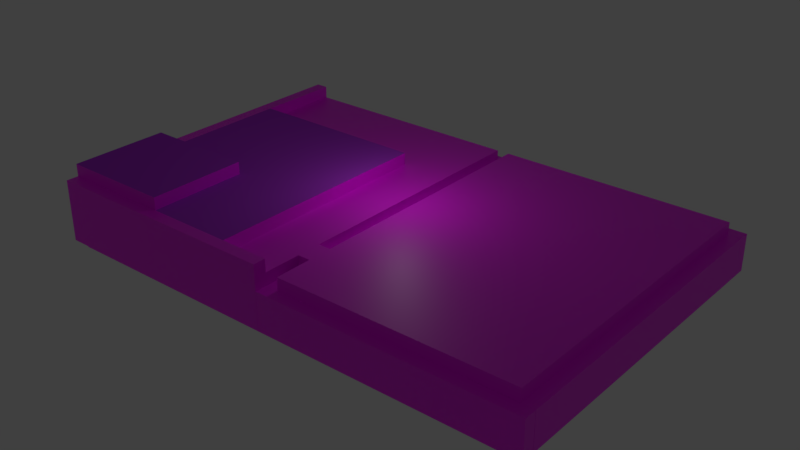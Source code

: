 # Source: room.blend  (saved by Blender 2.83.19; exported with 4.5.12 LTS)
import bpy
from mathutils import Matrix  # noqa: F401  (used for matrix-valued properties, if any)

bpy.ops.wm.read_factory_settings(use_empty=True)
scene = bpy.context.scene
scene.name = 'Scene'

# ---- collections
col_collection_1 = bpy.data.collections.new('Collection 1'); scene.collection.children.link(col_collection_1)

# ---- images (referenced by path relative to the original .blend; pixels are not part of the script)
import os
ASSET_DIR = os.environ.get("B2B_ASSET_DIR", "")  # directory of the original .blend (textures are referenced by path, not embedded)
HERE = os.path.dirname(os.path.abspath(__file__))  # packed textures are extracted next to this script under _unpacked/

def load_image(name, relpath, width, height, colorspace="sRGB"):
    """Load a texture the original file referenced (path relative to the .blend, or extracted next to this script)."""
    p = next((c for c in (os.path.join(HERE, relpath), os.path.join(ASSET_DIR, relpath)) if relpath and os.path.exists(c)), "")
    if p:
        img = bpy.data.images.load(p, check_existing=True)
        img.name = name
    else:  # same state as the original file: an image datablock whose file is absent (Cycles renders it pink)
        img = bpy.data.images.new(name, width, height)
        img.source = "FILE"
        img.filepath = "//" + (relpath or name)
    img.colorspace_settings.name = colorspace
    return img
img_mesh_png = load_image('mesh.png', 'mesh.png', 1024, 1024, 'sRGB')

# ---- materials (node trees are filled in below, after node groups)
mat_nope = bpy.data.materials.new('nope')
mat_nope.alpha_threshold = 0.0
mat_nope.use_transparent_shadow = False
mat_nope.diffuse_color = (0.5048, 0.04846, 0.8, 1.0)
mat_nope.specular_color = (0.893, 0.1004, 1.0)
mat_nope.roughness = 0.5
mat_nope.specular_intensity = 0.0
mat_rock = bpy.data.materials.new('Rock')
mat_rock.alpha_threshold = 0.0
mat_rock.use_transparent_shadow = False
mat_rock.roughness = 0.5
mat_rock.specular_intensity = 0.0

# ---- material node trees
mat_rock.use_nodes = True; mat_rock.node_tree.nodes.clear()
_N = mat_rock.node_tree.nodes; _L = mat_rock.node_tree.links
n0 = _N.new('ShaderNodeBsdfPrincipled'); n0.name = 'Principled BSDF'; n0.location = (10, 300)
n0.distribution = 'GGX'
n0.subsurface_method = 'BURLEY'
n0.inputs[3].default_value = 1.45
n0.inputs[27].default_value = (0.0, 0.0, 0.0, 1.0)
n0.inputs[28].default_value = 1.0
n1 = _N.new('ShaderNodeOutputMaterial'); n1.name = 'Material Output'; n1.location = (300, 300)
n2 = _N.new('ShaderNodeTexImage'); n2.name = 'Image Texture'; n2.location = (-280, 280)
n2.image = img_mesh_png
_L.new(n0.outputs[0], n1.inputs[0])
_L.new(n2.outputs[0], n0.inputs[0])
n1.is_active_output = True

# ---- world
world_world = bpy.data.worlds.new('World'); scene.world = world_world
world_world.color = (0.05088, 0.05088, 0.05088)
world_world.use_sun_shadow = False
world_world.sun_shadow_jitter_overblur = 0.0
world_world.cycles.sampling_method = 'MANUAL'

# ---- lights
light_point_000 = bpy.data.lights.new('Point.000', 'POINT')
light_point_000.transmission_factor = 0.0
light_point_000.energy = 200.0
light_point_000.shadow_buffer_clip_start = 0.5
light_point_000.shadow_soft_size = 0.1
light_point_000.shadow_maximum_resolution = 0.006
light_point_000.use_absolute_resolution = True
light_point_008 = bpy.data.lights.new('Point.008', 'POINT')
light_point_008.color = (0.214, 0.214, 0.214)
light_point_008.transmission_factor = 0.0
light_point_008.energy = 200.0
light_point_008.shadow_buffer_clip_start = 0.5
light_point_008.shadow_soft_size = 0.1
light_point_008.shadow_maximum_resolution = 0.006
light_point_008.use_absolute_resolution = True
light_point_001 = bpy.data.lights.new('Point.001', 'POINT')
light_point_001.color = (40.46, 40.46, 40.46)
light_point_001.transmission_factor = 0.0
light_point_001.shadow_buffer_clip_start = 0.5
light_point_001.shadow_soft_size = 0.1
light_point_001.shadow_maximum_resolution = 0.006
light_point_001.use_absolute_resolution = True

# ---- meshes
me_cube = bpy.data.meshes.new('Cube')
me_cube.from_pydata([(-1.0, -1.0, -1.0), (-1.0, -1.0, 1.0), (-1.0, 1.0, -1.0), (-1.0, 1.0, 1.0), (1.0, -1.0, -1.0), (1.0, -1.0, 1.0), (1.0, 1.0, -1.0), (1.0, 1.0, 1.0)], [], [(0, 1, 3, 2), (2, 3, 7, 6), (6, 7, 5, 4), (4, 5, 1, 0), (2, 6, 4, 0), (7, 3, 1, 5)])
_uv = me_cube.uv_layers.new(name='UVMap')
_uv.uv.foreach_set('vector', [0.375, 0.0, 0.625, 0.0, 0.625, 0.25, 0.375, 0.25, 0.375, 0.25, 0.625, 0.25, 0.625, 0.5, 0.375, 0.5, 0.375, 0.5, 0.625, 0.5, 0.625, 0.75, 0.375, 0.75, 0.375, 0.75, 0.625, 0.75, 0.625, 1.0, 0.375, 1.0, 0.125, 0.5, 0.375, 0.5, 0.375, 0.75, 0.125, 0.75, 0.625, 0.5, 0.875, 0.5, 0.875, 0.75, 0.625, 0.75])
me_cube.materials.append(mat_nope)
me_cube.use_remesh_fix_poles = True
me_cube.use_remesh_preserve_attributes = False
me_cube.use_mirror_vertex_groups = False
me_cube.update()
me_cube_026 = bpy.data.meshes.new('Cube.026')
me_cube_026.from_pydata([(-0.1151, -0.1151, -0.6042), (-0.1151, -0.1151, 0.2014), (-0.1151, 0.1151, -0.6042), (-0.1151, 0.1151, 0.2014), (0.1151, -0.1151, -0.6042), (0.1151, -0.1151, 0.2014), (0.1151, 0.1151, -0.6042), (0.1151, 0.1151, 0.2014)], [], [(0, 1, 3, 2), (2, 3, 7, 6), (6, 7, 5, 4), (4, 5, 1, 0), (2, 6, 4, 0), (7, 3, 1, 5)])
_uv = me_cube_026.uv_layers.new(name='UVMap')
_uv.uv.foreach_set('vector', [9.998e-05, 0.9999, 9.998e-05, 9.998e-05, 0.9999, 9.998e-05, 0.9999, 0.9999, 9.998e-05, 0.9999, 9.998e-05, 9.998e-05, 0.9999, 9.998e-05, 0.9999, 0.9999, 0.9999, 9.998e-05, 0.9999, 0.9999, 9.998e-05, 0.9999, 9.998e-05, 9.998e-05, 0.9999, 9.998e-05, 0.9999, 0.9999, 0.0001, 0.9999, 9.998e-05, 9.998e-05, 0.0001, 0.0001001, 0.9999, 9.998e-05, 0.9999, 0.9999, 9.998e-05, 0.9999, 0.9996, 0.9999, 9.998e-05, 0.9996, 0.000445, 9.998e-05, 0.9999, 0.0004451])
me_cube_026.materials.append(mat_rock)
me_cube_026.use_remesh_preserve_volume = False
me_cube_026.use_remesh_preserve_attributes = False
me_cube_026.use_mirror_vertex_groups = False
me_cube_026.update()
me_cube_025 = bpy.data.meshes.new('Cube.025')
me_cube_025.from_pydata([(-0.1151, -0.1151, -0.6042), (-0.1151, -0.1151, 0.2014), (-0.1151, 0.1151, -0.6042), (-0.1151, 0.1151, 0.2014), (0.1151, -0.1151, -0.6042), (0.1151, -0.1151, 0.2014), (0.1151, 0.1151, -0.6042), (0.1151, 0.1151, 0.2014)], [], [(0, 1, 3, 2), (2, 3, 7, 6), (6, 7, 5, 4), (4, 5, 1, 0), (2, 6, 4, 0), (7, 3, 1, 5)])
_uv = me_cube_025.uv_layers.new(name='UVMap')
_uv.uv.foreach_set('vector', [9.998e-05, 0.9999, 9.998e-05, 9.998e-05, 0.9999, 9.998e-05, 0.9999, 0.9999, 9.998e-05, 0.9999, 9.998e-05, 9.998e-05, 0.9999, 9.998e-05, 0.9999, 0.9999, 0.9999, 9.998e-05, 0.9999, 0.9999, 9.998e-05, 0.9999, 9.998e-05, 9.998e-05, 0.9999, 9.998e-05, 0.9999, 0.9999, 0.0001, 0.9999, 9.998e-05, 9.998e-05, 0.0001, 0.0001001, 0.9999, 9.998e-05, 0.9999, 0.9999, 9.998e-05, 0.9999, 0.9996, 0.9999, 9.998e-05, 0.9996, 0.000445, 9.998e-05, 0.9999, 0.0004451])
me_cube_025.materials.append(mat_rock)
me_cube_025.use_remesh_preserve_volume = False
me_cube_025.use_remesh_preserve_attributes = False
me_cube_025.use_mirror_vertex_groups = False
me_cube_025.update()
me_cube_024 = bpy.data.meshes.new('Cube.024')
me_cube_024.from_pydata([(-0.1151, -0.1151, -0.6042), (-0.1151, -0.1151, -0.2014), (-0.1151, 0.1151, -0.6042), (-0.1151, 0.1151, -0.2014), (9.686e-08, -0.1151, -0.6042), (9.686e-08, -0.1151, -0.2014), (9.686e-08, 0.1151, -0.6042), (9.686e-08, 0.1151, -0.2014)], [], [(0, 1, 3, 2), (2, 3, 7, 6), (6, 7, 5, 4), (4, 5, 1, 0), (2, 6, 4, 0), (7, 3, 1, 5)])
_uv = me_cube_024.uv_layers.new(name='UVMap')
_uv.uv.foreach_set('vector', [9.998e-05, 0.9999, 9.998e-05, 9.998e-05, 0.9999, 9.998e-05, 0.9999, 0.9999, 9.998e-05, 0.9999, 9.998e-05, 9.998e-05, 0.9999, 9.998e-05, 0.9999, 0.9999, 0.9999, 9.998e-05, 0.9999, 0.9999, 9.998e-05, 0.9999, 9.998e-05, 9.998e-05, 0.9999, 9.998e-05, 0.9999, 0.9999, 0.0001, 0.9999, 9.998e-05, 9.998e-05, 0.0001, 0.0001001, 0.9999, 9.998e-05, 0.9999, 0.9999, 9.998e-05, 0.9999, 0.9996, 0.9999, 9.998e-05, 0.9996, 0.000445, 9.998e-05, 0.9999, 0.0004451])
me_cube_024.materials.append(mat_rock)
me_cube_024.use_remesh_preserve_volume = False
me_cube_024.use_remesh_preserve_attributes = False
me_cube_024.use_mirror_vertex_groups = False
me_cube_024.update()
me_cube_023 = bpy.data.meshes.new('Cube.023')
me_cube_023.from_pydata([(-0.1151, -0.1151, -0.6042), (-0.1151, -0.1151, -0.2014), (-0.1151, 0.1151, -0.6042), (-0.1151, 0.1151, -0.2014), (9.686e-08, -0.1151, -0.6042), (9.686e-08, -0.1151, -0.2014), (9.686e-08, 0.1151, -0.6042), (9.686e-08, 0.1151, -0.2014)], [], [(0, 1, 3, 2), (2, 3, 7, 6), (6, 7, 5, 4), (4, 5, 1, 0), (2, 6, 4, 0), (7, 3, 1, 5)])
_uv = me_cube_023.uv_layers.new(name='UVMap')
_uv.uv.foreach_set('vector', [9.998e-05, 0.9999, 9.998e-05, 9.998e-05, 0.9999, 9.998e-05, 0.9999, 0.9999, 9.998e-05, 0.9999, 9.998e-05, 9.998e-05, 0.9999, 9.998e-05, 0.9999, 0.9999, 0.9999, 9.998e-05, 0.9999, 0.9999, 9.998e-05, 0.9999, 9.998e-05, 9.998e-05, 0.9999, 9.998e-05, 0.9999, 0.9999, 0.0001, 0.9999, 9.998e-05, 9.998e-05, 0.0001, 0.0001001, 0.9999, 9.998e-05, 0.9999, 0.9999, 9.998e-05, 0.9999, 0.9996, 0.9999, 9.998e-05, 0.9996, 0.000445, 9.998e-05, 0.9999, 0.0004451])
me_cube_023.materials.append(mat_rock)
me_cube_023.use_remesh_preserve_volume = False
me_cube_023.use_remesh_preserve_attributes = False
me_cube_023.use_mirror_vertex_groups = False
me_cube_023.update()
me_cube_022 = bpy.data.meshes.new('Cube.022')
me_cube_022.from_pydata([(0.0001836, 1.381, 0.8056), (0.0001837, 1.381, 4.431), (0.0001836, 2.301, 0.8056), (0.0001837, 2.301, 4.431), (0.1153, 1.381, 0.8056), (0.1153, 1.381, 4.431), (0.1153, 2.301, 0.8056), (0.1153, 2.301, 4.431)], [], [(0, 1, 3, 2), (2, 3, 7, 6), (6, 7, 5, 4), (4, 5, 1, 0), (2, 6, 4, 0), (7, 3, 1, 5)])
me_cube_022.polygons.foreach_set('material_index', [1, 0, 0, 0, 0, 0])
_uv = me_cube_022.uv_layers.new(name='UVMap')
_uv.uv.foreach_set('vector', [9.998e-05, 0.9999, 9.998e-05, 9.998e-05, 0.9999, 9.998e-05, 0.9999, 0.9999, 9.998e-05, 0.9999, 9.998e-05, 9.998e-05, 0.9999, 9.998e-05, 0.9999, 0.9999, 0.9999, 9.998e-05, 0.9999, 0.9999, 9.998e-05, 0.9999, 9.998e-05, 9.998e-05, 0.9999, 9.998e-05, 0.9999, 0.9999, 0.0001, 0.9999, 9.998e-05, 9.998e-05, 0.0001, 0.0001001, 0.9999, 9.998e-05, 0.9999, 0.9999, 9.998e-05, 0.9999, 0.9996, 0.9999, 9.998e-05, 0.9996, 0.000445, 9.998e-05, 0.9999, 0.0004451])
me_cube_022.materials.append(mat_rock)
me_cube_022.materials.append(mat_nope)
me_cube_022.use_remesh_preserve_volume = False
me_cube_022.use_remesh_preserve_attributes = False
me_cube_022.use_mirror_vertex_groups = False
me_cube_022.update()
me_cube_021 = bpy.data.meshes.new('Cube.021')
me_cube_021.from_pydata([(0.0001836, 1.381, 0.8056), (0.0001837, 1.381, 4.431), (0.0001836, 2.301, 0.8056), (0.0001837, 2.301, 4.431), (0.1153, 1.381, 0.8056), (0.1153, 1.381, 4.431), (0.1153, 2.301, 0.8056), (0.1153, 2.301, 4.431)], [], [(0, 1, 3, 2), (2, 3, 7, 6), (6, 7, 5, 4), (4, 5, 1, 0), (2, 6, 4, 0), (7, 3, 1, 5)])
me_cube_021.polygons.foreach_set('material_index', [1, 0, 0, 0, 0, 0])
_uv = me_cube_021.uv_layers.new(name='UVMap')
_uv.uv.foreach_set('vector', [9.998e-05, 0.9999, 9.998e-05, 9.998e-05, 0.9999, 9.998e-05, 0.9999, 0.9999, 9.998e-05, 0.9999, 9.998e-05, 9.998e-05, 0.9999, 9.998e-05, 0.9999, 0.9999, 0.9999, 9.998e-05, 0.9999, 0.9999, 9.998e-05, 0.9999, 9.998e-05, 9.998e-05, 0.9999, 9.998e-05, 0.9999, 0.9999, 0.0001, 0.9999, 9.998e-05, 9.998e-05, 0.0001, 0.0001001, 0.9999, 9.998e-05, 0.9999, 0.9999, 9.998e-05, 0.9999, 0.9996, 0.9999, 9.998e-05, 0.9996, 0.000445, 9.998e-05, 0.9999, 0.0004451])
me_cube_021.materials.append(mat_rock)
me_cube_021.materials.append(mat_nope)
me_cube_021.use_remesh_preserve_volume = False
me_cube_021.use_remesh_preserve_attributes = False
me_cube_021.use_mirror_vertex_groups = False
me_cube_021.update()
me_cube_019 = bpy.data.meshes.new('Cube.019')
me_cube_019.from_pydata([(0.0001835, 1.035, -1.611), (0.0001837, 1.035, 4.431), (0.0001835, 2.301, -1.611), (0.0001837, 2.301, 4.431), (0.1153, 1.035, -1.611), (0.1153, 1.035, 4.431), (0.1153, 2.301, -1.611), (0.1153, 2.301, 4.431)], [], [(0, 1, 3, 2), (2, 3, 7, 6), (6, 7, 5, 4), (4, 5, 1, 0), (2, 6, 4, 0), (7, 3, 1, 5)])
me_cube_019.polygons.foreach_set('material_index', [1, 0, 0, 0, 0, 0])
_uv = me_cube_019.uv_layers.new(name='UVMap')
_uv.uv.foreach_set('vector', [9.998e-05, 0.9999, 9.998e-05, 9.998e-05, 0.9999, 9.998e-05, 0.9999, 0.9999, 9.998e-05, 0.9999, 9.998e-05, 9.998e-05, 0.9999, 9.998e-05, 0.9999, 0.9999, 0.9999, 9.998e-05, 0.9999, 0.9999, 9.998e-05, 0.9999, 9.998e-05, 9.998e-05, 0.9999, 9.998e-05, 0.9999, 0.9999, 0.0001, 0.9999, 9.998e-05, 9.998e-05, 0.0001, 0.0001001, 0.9999, 9.998e-05, 0.9999, 0.9999, 9.998e-05, 0.9999, 0.9996, 0.9999, 9.998e-05, 0.9996, 0.000445, 9.998e-05, 0.9999, 0.0004451])
me_cube_019.materials.append(mat_rock)
me_cube_019.materials.append(mat_nope)
me_cube_019.use_remesh_preserve_volume = False
me_cube_019.use_remesh_preserve_attributes = False
me_cube_019.use_mirror_vertex_groups = False
me_cube_019.update()
me_cube_018 = bpy.data.meshes.new('Cube.018')
me_cube_018.from_pydata([(0.0001836, -0.6909, 1.192e-07), (0.0001836, -0.6909, 2.014), (0.0001836, 2.301, 1.192e-07), (0.0001836, 2.301, 2.014), (0.1153, -0.6909, 1.192e-07), (0.1153, -0.6909, 2.014), (0.1153, 2.301, 1.192e-07), (0.1153, 2.301, 2.014)], [], [(0, 1, 3, 2), (2, 3, 7, 6), (6, 7, 5, 4), (4, 5, 1, 0), (2, 6, 4, 0), (7, 3, 1, 5)])
_uv = me_cube_018.uv_layers.new(name='UVMap')
_uv.uv.foreach_set('vector', [9.998e-05, 0.9999, 9.998e-05, 9.998e-05, 0.9999, 9.998e-05, 0.9999, 0.9999, 9.998e-05, 0.9999, 9.998e-05, 9.998e-05, 0.9999, 9.998e-05, 0.9999, 0.9999, 0.9999, 9.998e-05, 0.9999, 0.9999, 9.998e-05, 0.9999, 9.998e-05, 9.998e-05, 0.9999, 9.998e-05, 0.9999, 0.9999, 0.0001, 0.9999, 9.998e-05, 9.998e-05, 0.0001, 0.0001001, 0.9999, 9.998e-05, 0.9999, 0.9999, 9.998e-05, 0.9999, 0.9996, 0.9999, 9.998e-05, 0.9996, 0.000445, 9.998e-05, 0.9999, 0.0004451])
me_cube_018.materials.append(mat_rock)
me_cube_018.use_remesh_preserve_volume = False
me_cube_018.use_remesh_preserve_attributes = False
me_cube_018.use_mirror_vertex_groups = False
me_cube_018.update()
me_cube_017 = bpy.data.meshes.new('Cube.017')
me_cube_017.from_pydata([(0.0001836, -0.0004102, 1.192e-07), (0.0001836, -0.0004102, 2.014), (0.0001836, 2.301, 1.192e-07), (0.0001836, 2.301, 2.014), (0.1153, -0.0004102, 1.192e-07), (0.1153, -0.0004102, 2.014), (0.1153, 2.301, 1.192e-07), (0.1153, 2.301, 2.014)], [], [(0, 1, 3, 2), (2, 3, 7, 6), (6, 7, 5, 4), (4, 5, 1, 0), (2, 6, 4, 0), (7, 3, 1, 5)])
_uv = me_cube_017.uv_layers.new(name='UVMap')
_uv.uv.foreach_set('vector', [9.998e-05, 0.9999, 9.998e-05, 9.998e-05, 0.9999, 9.998e-05, 0.9999, 0.9999, 9.998e-05, 0.9999, 9.998e-05, 9.998e-05, 0.9999, 9.998e-05, 0.9999, 0.9999, 0.9999, 9.998e-05, 0.9999, 0.9999, 9.998e-05, 0.9999, 9.998e-05, 9.998e-05, 0.9999, 9.998e-05, 0.9999, 0.9999, 0.0001, 0.9999, 9.998e-05, 9.998e-05, 0.0001, 0.0001001, 0.9999, 9.998e-05, 0.9999, 0.9999, 9.998e-05, 0.9999, 0.9996, 0.9999, 9.998e-05, 0.9996, 0.000445, 9.998e-05, 0.9999, 0.0004451])
me_cube_017.materials.append(mat_rock)
me_cube_017.use_remesh_preserve_volume = False
me_cube_017.use_remesh_preserve_attributes = False
me_cube_017.use_mirror_vertex_groups = False
me_cube_017.update()
me_cube_016 = bpy.data.meshes.new('Cube.016')
me_cube_016.from_pydata([(0.0001836, 2.071, 1.192e-07), (0.0001836, 2.071, 1.208), (0.0001836, 2.416, 1.192e-07), (0.0001836, 2.416, 1.208), (0.1153, 2.071, 1.192e-07), (0.1153, 2.071, 1.208), (0.1153, 2.416, 1.192e-07), (0.1153, 2.416, 1.208)], [], [(0, 1, 3, 2), (2, 3, 7, 6), (6, 7, 5, 4), (4, 5, 1, 0), (2, 6, 4, 0), (7, 3, 1, 5)])
_uv = me_cube_016.uv_layers.new(name='UVMap')
_uv.uv.foreach_set('vector', [9.998e-05, 0.9999, 9.998e-05, 9.998e-05, 0.9999, 9.998e-05, 0.9999, 0.9999, 9.998e-05, 0.9999, 9.998e-05, 9.998e-05, 0.9999, 9.998e-05, 0.9999, 0.9999, 0.9999, 9.998e-05, 0.9999, 0.9999, 9.998e-05, 0.9999, 9.998e-05, 9.998e-05, 0.9999, 9.998e-05, 0.9999, 0.9999, 0.0001, 0.9999, 9.998e-05, 9.998e-05, 0.0001, 0.0001001, 0.9999, 9.998e-05, 0.9999, 0.9999, 9.998e-05, 0.9999, 0.9996, 0.9999, 9.998e-05, 0.9996, 0.000445, 9.998e-05, 0.9999, 0.0004451])
me_cube_016.materials.append(mat_rock)
me_cube_016.use_remesh_preserve_volume = False
me_cube_016.use_remesh_preserve_attributes = False
me_cube_016.use_mirror_vertex_groups = False
me_cube_016.update()
me_cube_015 = bpy.data.meshes.new('Cube.015')
me_cube_015.from_pydata([(-0.1151, -0.1151, -0.6042), (-0.1151, -0.1151, -0.2014), (-0.1151, 0.1151, -0.6042), (-0.1151, 0.1151, -0.2014), (9.686e-08, -0.1151, -0.6042), (9.686e-08, -0.1151, -0.2014), (9.686e-08, 0.1151, -0.6042), (9.686e-08, 0.1151, -0.2014)], [], [(0, 1, 3, 2), (2, 3, 7, 6), (6, 7, 5, 4), (4, 5, 1, 0), (2, 6, 4, 0), (7, 3, 1, 5)])
_uv = me_cube_015.uv_layers.new(name='UVMap')
_uv.uv.foreach_set('vector', [9.998e-05, 0.9999, 9.998e-05, 9.998e-05, 0.9999, 9.998e-05, 0.9999, 0.9999, 9.998e-05, 0.9999, 9.998e-05, 9.998e-05, 0.9999, 9.998e-05, 0.9999, 0.9999, 0.9999, 9.998e-05, 0.9999, 0.9999, 9.998e-05, 0.9999, 9.998e-05, 9.998e-05, 0.9999, 9.998e-05, 0.9999, 0.9999, 0.0001, 0.9999, 9.998e-05, 9.998e-05, 0.0001, 0.0001001, 0.9999, 9.998e-05, 0.9999, 0.9999, 9.998e-05, 0.9999, 0.9996, 0.9999, 9.998e-05, 0.9996, 0.000445, 9.998e-05, 0.9999, 0.0004451])
me_cube_015.materials.append(mat_rock)
me_cube_015.use_remesh_preserve_volume = False
me_cube_015.use_remesh_preserve_attributes = False
me_cube_015.use_mirror_vertex_groups = False
me_cube_015.update()
me_cube_014 = bpy.data.meshes.new('Cube.014')
me_cube_014.from_pydata([(-0.1151, -0.1151, -0.6042), (-0.1151, -0.1151, 0.2014), (-0.1151, 0.1151, -0.6042), (-0.1151, 0.1151, 0.2014), (0.1151, -0.1151, -0.6042), (0.1151, -0.1151, 0.2014), (0.1151, 0.1151, -0.6042), (0.1151, 0.1151, 0.2014)], [], [(0, 1, 3, 2), (2, 3, 7, 6), (6, 7, 5, 4), (4, 5, 1, 0), (2, 6, 4, 0), (7, 3, 1, 5)])
_uv = me_cube_014.uv_layers.new(name='UVMap')
_uv.uv.foreach_set('vector', [9.998e-05, 0.9999, 9.998e-05, 9.998e-05, 0.9999, 9.998e-05, 0.9999, 0.9999, 9.998e-05, 0.9999, 9.998e-05, 9.998e-05, 0.9999, 9.998e-05, 0.9999, 0.9999, 0.9999, 9.998e-05, 0.9999, 0.9999, 9.998e-05, 0.9999, 9.998e-05, 9.998e-05, 0.9999, 9.998e-05, 0.9999, 0.9999, 0.0001, 0.9999, 9.998e-05, 9.998e-05, 0.0001, 0.0001001, 0.9999, 9.998e-05, 0.9999, 0.9999, 9.998e-05, 0.9999, 0.9996, 0.9999, 9.998e-05, 0.9996, 0.000445, 9.998e-05, 0.9999, 0.0004451])
me_cube_014.materials.append(mat_rock)
me_cube_014.use_remesh_preserve_volume = False
me_cube_014.use_remesh_preserve_attributes = False
me_cube_014.use_mirror_vertex_groups = False
me_cube_014.update()
me_cube_013 = bpy.data.meshes.new('Cube.013')
me_cube_013.from_pydata([(0.0001836, -0.0004102, -1.611), (0.0001836, -0.0004102, 1.208), (0.0001836, 1.726, -1.611), (0.0001836, 1.726, 1.208), (0.1153, -0.0004102, -1.611), (0.1153, -0.0004102, 1.208), (0.1153, 1.726, -1.611), (0.1153, 1.726, 1.208)], [], [(0, 1, 3, 2), (2, 3, 7, 6), (6, 7, 5, 4), (4, 5, 1, 0), (2, 6, 4, 0), (7, 3, 1, 5)])
_uv = me_cube_013.uv_layers.new(name='UVMap')
_uv.uv.foreach_set('vector', [9.998e-05, 0.9999, 9.998e-05, 9.998e-05, 0.9999, 9.998e-05, 0.9999, 0.9999, 9.998e-05, 0.9999, 9.998e-05, 9.998e-05, 0.9999, 9.998e-05, 0.9999, 0.9999, 0.9999, 9.998e-05, 0.9999, 0.9999, 9.998e-05, 0.9999, 9.998e-05, 9.998e-05, 0.9999, 9.998e-05, 0.9999, 0.9999, 0.0001, 0.9999, 9.998e-05, 9.998e-05, 0.0001, 0.0001001, 0.9999, 9.998e-05, 0.9999, 0.9999, 9.998e-05, 0.9999, 0.9996, 0.9999, 9.998e-05, 0.9996, 0.000445, 9.998e-05, 0.9999, 0.0004451])
me_cube_013.materials.append(mat_rock)
me_cube_013.materials.append(mat_nope)
me_cube_013.use_remesh_preserve_volume = False
me_cube_013.use_remesh_preserve_attributes = False
me_cube_013.use_mirror_vertex_groups = False
me_cube_013.update()
me_cube_012 = bpy.data.meshes.new('Cube.012')
me_cube_012.from_pydata([(0.0001836, -0.806, -0.4028), (0.0001836, -0.806, 1.208), (0.0001836, 2.301, -0.4028), (0.0001836, 2.301, 1.208), (0.1153, -0.806, -0.4028), (0.1153, -0.806, 1.208), (0.1153, 2.301, -0.4028), (0.1153, 2.301, 1.208)], [], [(0, 1, 3, 2), (2, 3, 7, 6), (6, 7, 5, 4), (4, 5, 1, 0), (2, 6, 4, 0), (7, 3, 1, 5)])
_uv = me_cube_012.uv_layers.new(name='UVMap')
_uv.uv.foreach_set('vector', [9.998e-05, 0.9999, 9.998e-05, 9.998e-05, 0.9999, 9.998e-05, 0.9999, 0.9999, 9.998e-05, 0.9999, 9.998e-05, 9.998e-05, 0.9999, 9.998e-05, 0.9999, 0.9999, 0.9999, 9.998e-05, 0.9999, 0.9999, 9.998e-05, 0.9999, 9.998e-05, 9.998e-05, 0.9999, 9.998e-05, 0.9999, 0.9999, 0.0001, 0.9999, 9.998e-05, 9.998e-05, 0.0001, 0.0001001, 0.9999, 9.998e-05, 0.9999, 0.9999, 9.998e-05, 0.9999, 0.9996, 0.9999, 9.998e-05, 0.9996, 0.000445, 9.998e-05, 0.9999, 0.0004451])
me_cube_012.materials.append(mat_rock)
me_cube_012.use_remesh_preserve_volume = False
me_cube_012.use_remesh_preserve_attributes = False
me_cube_012.use_mirror_vertex_groups = False
me_cube_012.update()
me_cube_011 = bpy.data.meshes.new('Cube.011')
me_cube_011.from_pydata([(-0.1151, -0.1151, -0.6042), (-0.1151, -0.1151, 0.2014), (-0.1151, 0.1151, -0.6042), (-0.1151, 0.1151, 0.2014), (0.1151, -0.1151, -0.6042), (0.1151, -0.1151, 0.2014), (0.1151, 0.1151, -0.6042), (0.1151, 0.1151, 0.2014)], [], [(0, 1, 3, 2), (2, 3, 7, 6), (6, 7, 5, 4), (4, 5, 1, 0), (2, 6, 4, 0), (7, 3, 1, 5)])
_uv = me_cube_011.uv_layers.new(name='UVMap')
_uv.uv.foreach_set('vector', [9.998e-05, 0.9999, 9.998e-05, 9.998e-05, 0.9999, 9.998e-05, 0.9999, 0.9999, 9.998e-05, 0.9999, 9.998e-05, 9.998e-05, 0.9999, 9.998e-05, 0.9999, 0.9999, 0.9999, 9.998e-05, 0.9999, 0.9999, 9.998e-05, 0.9999, 9.998e-05, 9.998e-05, 0.9999, 9.998e-05, 0.9999, 0.9999, 0.0001, 0.9999, 9.998e-05, 9.998e-05, 0.0001, 0.0001001, 0.9999, 9.998e-05, 0.9999, 0.9999, 9.998e-05, 0.9999, 0.9996, 0.9999, 9.998e-05, 0.9996, 0.000445, 9.998e-05, 0.9999, 0.0004451])
me_cube_011.materials.append(mat_rock)
me_cube_011.use_remesh_preserve_volume = False
me_cube_011.use_remesh_preserve_attributes = False
me_cube_011.use_mirror_vertex_groups = False
me_cube_011.update()
me_cube_009 = bpy.data.meshes.new('Cube.009')
me_cube_009.from_pydata([(-0.1151, -0.1151, -0.6042), (-0.1151, -0.1151, 0.2014), (-0.1151, 0.1151, -0.6042), (-0.1151, 0.1151, 0.2014), (0.1151, -0.1151, -0.6042), (0.1151, -0.1151, 0.2014), (0.1151, 0.1151, -0.6042), (0.1151, 0.1151, 0.2014)], [], [(0, 1, 3, 2), (2, 3, 7, 6), (6, 7, 5, 4), (4, 5, 1, 0), (2, 6, 4, 0), (7, 3, 1, 5)])
_uv = me_cube_009.uv_layers.new(name='UVMap')
_uv.uv.foreach_set('vector', [9.998e-05, 0.9999, 9.998e-05, 9.998e-05, 0.9999, 9.998e-05, 0.9999, 0.9999, 9.998e-05, 0.9999, 9.998e-05, 9.998e-05, 0.9999, 9.998e-05, 0.9999, 0.9999, 0.9999, 9.998e-05, 0.9999, 0.9999, 9.998e-05, 0.9999, 9.998e-05, 9.998e-05, 0.9999, 9.998e-05, 0.9999, 0.9999, 0.0001, 0.9999, 9.998e-05, 9.998e-05, 0.0001, 0.0001001, 0.9999, 9.998e-05, 0.9999, 0.9999, 9.998e-05, 0.9999, 0.9996, 0.9999, 9.998e-05, 0.9996, 0.000445, 9.998e-05, 0.9999, 0.0004451])
me_cube_009.materials.append(mat_rock)
me_cube_009.use_remesh_preserve_volume = False
me_cube_009.use_remesh_preserve_attributes = False
me_cube_009.use_mirror_vertex_groups = False
me_cube_009.update()
me_cube_010 = bpy.data.meshes.new('Cube.010')
me_cube_010.from_pydata([(0.0001836, -0.0004102, 1.192e-07), (0.0001836, -0.0004102, 1.208), (0.0001836, 2.301, 1.192e-07), (0.0001836, 2.301, 1.208), (0.1153, -0.0004102, 1.192e-07), (0.1153, -0.0004102, 1.208), (0.1153, 2.301, 1.192e-07), (0.1153, 2.301, 1.208)], [], [(0, 1, 3, 2), (2, 3, 7, 6), (6, 7, 5, 4), (4, 5, 1, 0), (2, 6, 4, 0), (7, 3, 1, 5)])
_uv = me_cube_010.uv_layers.new(name='UVMap')
_uv.uv.foreach_set('vector', [9.998e-05, 0.9999, 9.998e-05, 9.998e-05, 0.9999, 9.998e-05, 0.9999, 0.9999, 9.998e-05, 0.9999, 9.998e-05, 9.998e-05, 0.9999, 9.998e-05, 0.9999, 0.9999, 0.9999, 9.998e-05, 0.9999, 0.9999, 9.998e-05, 0.9999, 9.998e-05, 9.998e-05, 0.9999, 9.998e-05, 0.9999, 0.9999, 0.0001, 0.9999, 9.998e-05, 9.998e-05, 0.0001, 0.0001001, 0.9999, 9.998e-05, 0.9999, 0.9999, 9.998e-05, 0.9999, 0.9996, 0.9999, 9.998e-05, 0.9996, 0.000445, 9.998e-05, 0.9999, 0.0004451])
me_cube_010.materials.append(mat_rock)
me_cube_010.use_remesh_preserve_volume = False
me_cube_010.use_remesh_preserve_attributes = False
me_cube_010.use_mirror_vertex_groups = False
me_cube_010.update()
me_cube_005 = bpy.data.meshes.new('Cube.005')
me_cube_005.from_pydata([(0.0001836, -0.1155, 1.192e-07), (0.0001836, -0.1155, 1.208), (0.0001836, 2.301, 1.192e-07), (0.0001836, 2.301, 1.208), (0.1153, -0.1155, 1.192e-07), (0.1153, -0.1155, 1.208), (0.1153, 2.301, 1.192e-07), (0.1153, 2.301, 1.208)], [], [(0, 1, 3, 2), (2, 3, 7, 6), (6, 7, 5, 4), (4, 5, 1, 0), (2, 6, 4, 0), (7, 3, 1, 5)])
_uv = me_cube_005.uv_layers.new(name='UVMap')
_uv.uv.foreach_set('vector', [9.998e-05, 0.9999, 9.998e-05, 9.998e-05, 0.9999, 9.998e-05, 0.9999, 0.9999, 9.998e-05, 0.9999, 9.998e-05, 9.998e-05, 0.9999, 9.998e-05, 0.9999, 0.9999, 0.9999, 9.998e-05, 0.9999, 0.9999, 9.998e-05, 0.9999, 9.998e-05, 9.998e-05, 0.9999, 9.998e-05, 0.9999, 0.9999, 0.0001, 0.9999, 9.998e-05, 9.998e-05, 0.0001, 0.0001001, 0.9999, 9.998e-05, 0.9999, 0.9999, 9.998e-05, 0.9999, 0.9996, 0.9999, 9.998e-05, 0.9996, 0.000445, 9.998e-05, 0.9999, 0.0004451])
me_cube_005.materials.append(mat_rock)
me_cube_005.use_remesh_preserve_volume = False
me_cube_005.use_remesh_preserve_attributes = False
me_cube_005.use_mirror_vertex_groups = False
me_cube_005.update()
me_cube_004 = bpy.data.meshes.new('Cube.004')
me_cube_004.from_pydata([(-0.05754, 0.0, -1.611), (-0.05754, 0.0, 0.0), (-0.05754, 0.4603, -1.611), (-0.05754, 0.4603, 0.0), (0.05754, 0.0, -1.611), (0.05754, 0.0, 0.0), (0.05754, 0.4603, -1.611), (0.05754, 0.4603, 0.0)], [], [(0, 1, 3, 2), (2, 3, 7, 6), (6, 7, 5, 4), (4, 5, 1, 0), (2, 6, 4, 0), (7, 3, 1, 5)])
_uv = me_cube_004.uv_layers.new(name='UVMap')
_uv.uv.foreach_set('vector', [9.998e-05, 0.9999, 9.998e-05, 9.998e-05, 0.9999, 9.998e-05, 0.9999, 0.9999, 9.998e-05, 0.9999, 9.998e-05, 9.998e-05, 0.9999, 9.998e-05, 0.9999, 0.9999, 0.9999, 9.998e-05, 0.9999, 0.9999, 9.998e-05, 0.9999, 9.998e-05, 9.998e-05, 0.9999, 9.998e-05, 0.9999, 0.9999, 0.0001, 0.9999, 9.998e-05, 9.998e-05, 0.0001, 0.0001001, 0.9999, 9.998e-05, 0.9999, 0.9999, 9.998e-05, 0.9999, 0.9996, 0.9999, 9.998e-05, 0.9996, 0.000445, 9.998e-05, 0.9999, 0.0004451])
me_cube_004.materials.append(mat_rock)
me_cube_004.use_remesh_preserve_volume = False
me_cube_004.use_remesh_preserve_attributes = False
me_cube_004.use_mirror_vertex_groups = False
me_cube_004.update()
me_cube_003 = bpy.data.meshes.new('Cube.003')
me_cube_003.from_pydata([(0.3453, -0.4603, -0.2014), (0.3453, -0.4603, 1.41), (0.3453, 0.4603, -0.2014), (0.3453, 0.4603, 1.41), (0.4603, -0.4603, -0.2014), (0.4603, -0.4603, 1.41), (0.4603, 0.4603, -0.2014), (0.4603, 0.4603, 1.41)], [], [(0, 1, 3, 2), (2, 3, 7, 6), (6, 7, 5, 4), (4, 5, 1, 0), (2, 6, 4, 0), (7, 3, 1, 5)])
_uv = me_cube_003.uv_layers.new(name='UVMap')
_uv.uv.foreach_set('vector', [9.998e-05, 0.9999, 9.998e-05, 9.998e-05, 0.9999, 9.998e-05, 0.9999, 0.9999, 9.998e-05, 0.9999, 9.998e-05, 9.998e-05, 0.9999, 9.998e-05, 0.9999, 0.9999, 0.9999, 9.998e-05, 0.9999, 0.9999, 9.998e-05, 0.9999, 9.998e-05, 9.998e-05, 0.9999, 9.998e-05, 0.9999, 0.9999, 0.0001, 0.9999, 9.998e-05, 9.998e-05, 0.0001, 0.0001001, 0.9999, 9.998e-05, 0.9999, 0.9999, 9.998e-05, 0.9999, 0.9996, 0.9999, 9.998e-05, 0.9996, 0.000445, 9.998e-05, 0.9999, 0.0004451])
me_cube_003.materials.append(mat_rock)
me_cube_003.use_remesh_preserve_volume = False
me_cube_003.use_remesh_preserve_attributes = False
me_cube_003.use_mirror_vertex_groups = False
me_cube_003.update()
me_cube_002 = bpy.data.meshes.new('Cube.002')
me_cube_002.from_pydata([(0.3453, -0.4603, -0.2014), (0.3453, -0.4603, 1.41), (0.3453, 0.4603, -0.2014), (0.3453, 0.4603, 1.41), (0.4603, -0.4603, -0.2014), (0.4603, -0.4603, 1.41), (0.4603, 0.4603, -0.2014), (0.4603, 0.4603, 1.41)], [], [(0, 1, 3, 2), (2, 3, 7, 6), (6, 7, 5, 4), (4, 5, 1, 0), (2, 6, 4, 0), (7, 3, 1, 5)])
_uv = me_cube_002.uv_layers.new(name='UVMap')
_uv.uv.foreach_set('vector', [9.998e-05, 0.9999, 9.998e-05, 9.998e-05, 0.9999, 9.998e-05, 0.9999, 0.9999, 9.998e-05, 0.9999, 9.998e-05, 9.998e-05, 0.9999, 9.998e-05, 0.9999, 0.9999, 0.9999, 9.998e-05, 0.9999, 0.9999, 9.998e-05, 0.9999, 9.998e-05, 9.998e-05, 0.9999, 9.998e-05, 0.9999, 0.9999, 0.0001, 0.9999, 9.998e-05, 9.998e-05, 0.0001, 0.0001001, 0.9999, 9.998e-05, 0.9999, 0.9999, 9.998e-05, 0.9999, 0.9996, 0.9999, 9.998e-05, 0.9996, 0.000445, 9.998e-05, 0.9999, 0.0004451])
me_cube_002.materials.append(mat_rock)
me_cube_002.use_remesh_preserve_volume = False
me_cube_002.use_remesh_preserve_attributes = False
me_cube_002.use_mirror_vertex_groups = False
me_cube_002.update()
me_cube_001 = bpy.data.meshes.new('Cube.001')
me_cube_001.from_pydata([(-0.1151, -0.1151, -0.6042), (-0.1151, -0.1151, 0.2014), (-0.1151, 0.1151, -0.6042), (-0.1151, 0.1151, 0.2014), (0.1151, -0.1151, -0.6042), (0.1151, -0.1151, 0.2014), (0.1151, 0.1151, -0.6042), (0.1151, 0.1151, 0.2014)], [], [(0, 1, 3, 2), (2, 3, 7, 6), (6, 7, 5, 4), (4, 5, 1, 0), (2, 6, 4, 0), (7, 3, 1, 5)])
_uv = me_cube_001.uv_layers.new(name='UVMap')
_uv.uv.foreach_set('vector', [9.998e-05, 0.9999, 9.998e-05, 9.998e-05, 0.9999, 9.998e-05, 0.9999, 0.9999, 9.998e-05, 0.9999, 9.998e-05, 9.998e-05, 0.9999, 9.998e-05, 0.9999, 0.9999, 0.9999, 9.998e-05, 0.9999, 0.9999, 9.998e-05, 0.9999, 9.998e-05, 9.998e-05, 0.9999, 9.998e-05, 0.9999, 0.9999, 0.0001, 0.9999, 9.998e-05, 9.998e-05, 0.0001, 0.0001001, 0.9999, 9.998e-05, 0.9999, 0.9999, 9.998e-05, 0.9999, 0.9996, 0.9999, 9.998e-05, 0.9996, 0.000445, 9.998e-05, 0.9999, 0.0004451])
me_cube_001.materials.append(mat_rock)
me_cube_001.use_remesh_preserve_volume = False
me_cube_001.use_remesh_preserve_attributes = False
me_cube_001.use_mirror_vertex_groups = False
me_cube_001.update()
me_cube_000 = bpy.data.meshes.new('Cube.000')
me_cube_000.from_pydata([(0.3453, -0.4603, -0.2014), (0.3453, -0.4603, 1.41), (0.3453, 0.4603, -0.2014), (0.3453, 0.4603, 1.41), (0.4603, -0.4603, -0.2014), (0.4603, -0.4603, 1.41), (0.4603, 0.4603, -0.2014), (0.4603, 0.4603, 1.41)], [], [(0, 1, 3, 2), (2, 3, 7, 6), (6, 7, 5, 4), (4, 5, 1, 0), (2, 6, 4, 0), (7, 3, 1, 5)])
_uv = me_cube_000.uv_layers.new(name='UVMap')
_uv.uv.foreach_set('vector', [9.998e-05, 0.9999, 9.998e-05, 9.998e-05, 0.9999, 9.998e-05, 0.9999, 0.9999, 9.998e-05, 0.9999, 9.998e-05, 9.998e-05, 0.9999, 9.998e-05, 0.9999, 0.9999, 0.9999, 9.998e-05, 0.9999, 0.9999, 9.998e-05, 0.9999, 9.998e-05, 9.998e-05, 0.9999, 9.998e-05, 0.9999, 0.9999, 0.0001, 0.9999, 9.998e-05, 9.998e-05, 0.0001, 0.0001001, 0.9999, 9.998e-05, 0.9999, 0.9999, 9.998e-05, 0.9999, 0.9996, 0.9999, 9.998e-05, 0.9996, 0.000445, 9.998e-05, 0.9999, 0.0004451])
me_cube_000.materials.append(mat_rock)
me_cube_000.use_remesh_preserve_volume = False
me_cube_000.use_remesh_preserve_attributes = False
me_cube_000.use_mirror_vertex_groups = False
me_cube_000.update()
me_cube_050 = bpy.data.meshes.new('Cube.050')
me_cube_050.from_pydata([(-0.6905, -0.9207, -0.8056), (-0.6905, -0.9207, -0.4028), (-0.6905, 2.072, -0.8056), (-0.6905, 2.072, -0.4028), (1.611, -0.9207, -0.8056), (1.611, -0.9207, -0.4028), (1.611, 2.072, -0.8056), (1.611, 2.072, -0.4028)], [], [(0, 1, 3, 2), (2, 3, 7, 6), (6, 7, 5, 4), (4, 5, 1, 0), (2, 6, 4, 0), (7, 3, 1, 5)])
_uv = me_cube_050.uv_layers.new(name='UVMap')
_uv.uv.foreach_set('vector', [9.998e-05, 0.9999, 9.998e-05, 9.998e-05, 0.9999, 9.998e-05, 0.9999, 0.9999, 9.998e-05, 0.9999, 9.998e-05, 9.998e-05, 0.9999, 9.998e-05, 0.9999, 0.9999, 0.9999, 9.998e-05, 0.9999, 0.9999, 9.998e-05, 0.9999, 9.998e-05, 9.998e-05, 0.9999, 9.998e-05, 0.9999, 0.9999, 0.0001, 0.9999, 9.998e-05, 9.998e-05, 0.0001, 0.0001001, 0.9999, 9.998e-05, 0.9999, 0.9999, 9.998e-05, 0.9999, 0.9996, 0.9999, 9.998e-05, 0.9996, 0.000445, 9.998e-05, 0.9999, 0.0004451])
me_cube_050.materials.append(mat_rock)
me_cube_050.use_remesh_preserve_volume = False
me_cube_050.use_remesh_preserve_attributes = False
me_cube_050.use_mirror_vertex_groups = False
me_cube_050.update()
me_cube_006 = bpy.data.meshes.new('Cube.006')
me_cube_006.from_pydata([(-0.6905, -0.9207, -0.8056), (-0.6905, -0.9207, -0.4028), (-0.6905, 2.072, -0.8056), (-0.6905, 2.072, -0.4028), (1.611, -0.9207, -0.8056), (1.611, -0.9207, -0.4028), (1.611, 2.072, -0.8056), (1.611, 2.072, -0.4028)], [], [(0, 1, 3, 2), (2, 3, 7, 6), (6, 7, 5, 4), (4, 5, 1, 0), (2, 6, 4, 0), (7, 3, 1, 5)])
_uv = me_cube_006.uv_layers.new(name='UVMap')
_uv.uv.foreach_set('vector', [9.998e-05, 0.9999, 9.998e-05, 9.998e-05, 0.9999, 9.998e-05, 0.9999, 0.9999, 9.998e-05, 0.9999, 9.998e-05, 9.998e-05, 0.9999, 9.998e-05, 0.9999, 0.9999, 0.9999, 9.998e-05, 0.9999, 0.9999, 9.998e-05, 0.9999, 9.998e-05, 9.998e-05, 0.9999, 9.998e-05, 0.9999, 0.9999, 0.0001, 0.9999, 9.998e-05, 9.998e-05, 0.0001, 0.0001001, 0.9999, 9.998e-05, 0.9999, 0.9999, 9.998e-05, 0.9999, 0.9996, 0.9999, 9.998e-05, 0.9996, 0.000445, 9.998e-05, 0.9999, 0.0004451])
me_cube_006.materials.append(mat_rock)
me_cube_006.use_remesh_preserve_volume = False
me_cube_006.use_remesh_preserve_attributes = False
me_cube_006.use_mirror_vertex_groups = False
me_cube_006.update()
me_cube_007 = bpy.data.meshes.new('Cube.007')
me_cube_007.from_pydata([(0.0001836, -0.0004102, 1.192e-07), (0.0001836, -0.0004102, 1.208), (0.0001836, 2.301, 1.192e-07), (0.0001836, 2.301, 1.208), (0.1153, -0.0004102, 1.192e-07), (0.1153, -0.0004102, 1.208), (0.1153, 2.301, 1.192e-07), (0.1153, 2.301, 1.208)], [], [(0, 1, 3, 2), (2, 3, 7, 6), (6, 7, 5, 4), (4, 5, 1, 0), (2, 6, 4, 0), (7, 3, 1, 5)])
_uv = me_cube_007.uv_layers.new(name='UVMap')
_uv.uv.foreach_set('vector', [9.998e-05, 0.9999, 9.998e-05, 9.998e-05, 0.9999, 9.998e-05, 0.9999, 0.9999, 9.998e-05, 0.9999, 9.998e-05, 9.998e-05, 0.9999, 9.998e-05, 0.9999, 0.9999, 0.9999, 9.998e-05, 0.9999, 0.9999, 9.998e-05, 0.9999, 9.998e-05, 9.998e-05, 0.9999, 9.998e-05, 0.9999, 0.9999, 0.0001, 0.9999, 9.998e-05, 9.998e-05, 0.0001, 0.0001001, 0.9999, 9.998e-05, 0.9999, 0.9999, 9.998e-05, 0.9999, 0.9996, 0.9999, 9.998e-05, 0.9996, 0.000445, 9.998e-05, 0.9999, 0.0004451])
me_cube_007.materials.append(mat_rock)
me_cube_007.use_remesh_preserve_volume = False
me_cube_007.use_remesh_preserve_attributes = False
me_cube_007.use_mirror_vertex_groups = False
me_cube_007.update()
me_cube_008 = bpy.data.meshes.new('Cube.008')
me_cube_008.from_pydata([(0.0001836, -0.0004102, 1.192e-07), (0.0001836, -0.0004102, 1.208), (0.0001836, 2.416, 1.192e-07), (0.0001836, 2.416, 1.208), (0.1153, -0.0004102, 1.192e-07), (0.1153, -0.0004102, 1.208), (0.1153, 2.416, 1.192e-07), (0.1153, 2.416, 1.208)], [], [(0, 1, 3, 2), (2, 3, 7, 6), (6, 7, 5, 4), (4, 5, 1, 0), (2, 6, 4, 0), (7, 3, 1, 5)])
_uv = me_cube_008.uv_layers.new(name='UVMap')
_uv.uv.foreach_set('vector', [9.998e-05, 0.9999, 9.998e-05, 9.998e-05, 0.9999, 9.998e-05, 0.9999, 0.9999, 9.998e-05, 0.9999, 9.998e-05, 9.998e-05, 0.9999, 9.998e-05, 0.9999, 0.9999, 0.9999, 9.998e-05, 0.9999, 0.9999, 9.998e-05, 0.9999, 9.998e-05, 9.998e-05, 0.9999, 9.998e-05, 0.9999, 0.9999, 0.0001, 0.9999, 9.998e-05, 9.998e-05, 0.0001, 0.0001001, 0.9999, 9.998e-05, 0.9999, 0.9999, 9.998e-05, 0.9999, 0.9996, 0.9999, 9.998e-05, 0.9996, 0.000445, 9.998e-05, 0.9999, 0.0004451])
me_cube_008.materials.append(mat_rock)
me_cube_008.use_remesh_preserve_volume = False
me_cube_008.use_remesh_preserve_attributes = False
me_cube_008.use_mirror_vertex_groups = False
me_cube_008.update()
me_cube_020 = bpy.data.meshes.new('Cube.020')
me_cube_020.from_pydata([(0.0001836, -0.6909, 1.192e-07), (0.0001836, -0.6909, 1.208), (0.0001836, 2.301, 1.192e-07), (0.0001836, 2.301, 1.208), (0.1153, -0.6909, 1.192e-07), (0.1153, -0.6909, 1.208), (0.1153, 2.301, 1.192e-07), (0.1153, 2.301, 1.208)], [], [(0, 1, 3, 2), (2, 3, 7, 6), (6, 7, 5, 4), (4, 5, 1, 0), (2, 6, 4, 0), (7, 3, 1, 5)])
_uv = me_cube_020.uv_layers.new(name='UVMap')
_uv.uv.foreach_set('vector', [9.998e-05, 0.9999, 9.998e-05, 9.998e-05, 0.9999, 9.998e-05, 0.9999, 0.9999, 9.998e-05, 0.9999, 9.998e-05, 9.998e-05, 0.9999, 9.998e-05, 0.9999, 0.9999, 0.9999, 9.998e-05, 0.9999, 0.9999, 9.998e-05, 0.9999, 9.998e-05, 9.998e-05, 0.9999, 9.998e-05, 0.9999, 0.9999, 0.0001, 0.9999, 9.998e-05, 9.998e-05, 0.0001, 0.0001001, 0.9999, 9.998e-05, 0.9999, 0.9999, 9.998e-05, 0.9999, 0.9996, 0.9999, 9.998e-05, 0.9996, 0.000445, 9.998e-05, 0.9999, 0.0004451])
me_cube_020.materials.append(mat_rock)
me_cube_020.use_remesh_preserve_volume = False
me_cube_020.use_remesh_preserve_attributes = False
me_cube_020.use_mirror_vertex_groups = False
me_cube_020.update()
me_cube_027 = bpy.data.meshes.new('Cube.027')
me_cube_027.from_pydata([(0.0001836, -0.4608, -9.265), (0.0001836, -0.4608, 1.208), (0.0001836, 1.726, -9.265), (0.0001836, 1.726, 1.208), (0.1153, -0.4608, -9.265), (0.1153, -0.4608, 1.208), (0.1153, 1.726, -9.265), (0.1153, 1.726, 1.208)], [], [(0, 1, 3, 2), (2, 3, 7, 6), (6, 7, 5, 4), (4, 5, 1, 0), (2, 6, 4, 0), (7, 3, 1, 5)])
_uv = me_cube_027.uv_layers.new(name='UVMap')
_uv.uv.foreach_set('vector', [9.998e-05, 0.9999, 9.998e-05, 9.998e-05, 0.9999, 9.998e-05, 0.9999, 0.9999, 9.998e-05, 0.9999, 9.998e-05, 9.998e-05, 0.9999, 9.998e-05, 0.9999, 0.9999, 0.9999, 9.998e-05, 0.9999, 0.9999, 9.998e-05, 0.9999, 9.998e-05, 9.998e-05, 0.9999, 9.998e-05, 0.9999, 0.9999, 0.0001, 0.9999, 9.998e-05, 9.998e-05, 0.0001, 0.0001001, 0.9999, 9.998e-05, 0.9999, 0.9999, 9.998e-05, 0.9999, 0.9996, 0.9999, 9.998e-05, 0.9996, 0.000445, 9.998e-05, 0.9999, 0.0004451])
me_cube_027.materials.append(mat_rock)
me_cube_027.materials.append(mat_nope)
me_cube_027.use_remesh_preserve_volume = False
me_cube_027.use_remesh_preserve_attributes = False
me_cube_027.use_mirror_vertex_groups = False
me_cube_027.update()
me_cube_028 = bpy.data.meshes.new('Cube.028')
me_cube_028.from_pydata([(0.0001835, 1.611, -8.056), (0.0001835, 1.611, -7.25), (0.0001836, 1.726, -8.056), (0.0001836, 1.726, -7.25), (0.1609, 1.611, -8.056), (0.1609, 1.611, -7.25), (0.1609, 1.726, -8.056), (0.1609, 1.726, -7.25)], [], [(0, 1, 3, 2), (2, 3, 7, 6), (6, 7, 5, 4), (4, 5, 1, 0), (2, 6, 4, 0), (7, 3, 1, 5)])
_uv = me_cube_028.uv_layers.new(name='UVMap')
_uv.uv.foreach_set('vector', [9.998e-05, 0.9999, 9.998e-05, 9.998e-05, 0.9999, 9.998e-05, 0.9999, 0.9999, 9.998e-05, 0.9999, 9.998e-05, 9.998e-05, 0.9999, 9.998e-05, 0.9999, 0.9999, 0.9999, 9.998e-05, 0.9999, 0.9999, 9.998e-05, 0.9999, 9.998e-05, 9.998e-05, 0.9999, 9.998e-05, 0.9999, 0.9999, 0.0001, 0.9999, 9.998e-05, 9.998e-05, 0.0001, 0.0001001, 0.9999, 9.998e-05, 0.9999, 0.9999, 9.998e-05, 0.9999, 0.9996, 0.9999, 9.998e-05, 0.9996, 0.000445, 9.998e-05, 0.9999, 0.0004451])
me_cube_028.materials.append(mat_rock)
me_cube_028.materials.append(mat_nope)
me_cube_028.use_remesh_preserve_volume = False
me_cube_028.use_remesh_preserve_attributes = False
me_cube_028.use_mirror_vertex_groups = False
me_cube_028.update()
me_cube_029 = bpy.data.meshes.new('Cube.029')
me_cube_029.from_pydata([(0.0001836, -0.3457, 1.192e-07), (0.0001836, -0.3457, 1.208), (0.0001836, 1.956, 1.192e-07), (0.0001836, 1.956, 1.208), (0.1153, -0.3457, 1.192e-07), (0.1153, -0.3457, 1.208), (0.1153, 1.956, 1.192e-07), (0.1153, 1.956, 1.208)], [], [(0, 1, 3, 2), (2, 3, 7, 6), (6, 7, 5, 4), (4, 5, 1, 0), (2, 6, 4, 0), (7, 3, 1, 5)])
_uv = me_cube_029.uv_layers.new(name='UVMap')
_uv.uv.foreach_set('vector', [9.998e-05, 0.9999, 9.998e-05, 9.998e-05, 0.9999, 9.998e-05, 0.9999, 0.9999, 9.998e-05, 0.9999, 9.998e-05, 9.998e-05, 0.9999, 9.998e-05, 0.9999, 0.9999, 0.9999, 9.998e-05, 0.9999, 0.9999, 9.998e-05, 0.9999, 9.998e-05, 9.998e-05, 0.9999, 9.998e-05, 0.9999, 0.9999, 0.0001, 0.9999, 9.998e-05, 9.998e-05, 0.0001, 0.0001001, 0.9999, 9.998e-05, 0.9999, 0.9999, 9.998e-05, 0.9999, 0.9996, 0.9999, 9.998e-05, 0.9996, 0.000445, 9.998e-05, 0.9999, 0.0004451])
me_cube_029.materials.append(mat_rock)
me_cube_029.use_remesh_preserve_volume = False
me_cube_029.use_remesh_preserve_attributes = False
me_cube_029.use_mirror_vertex_groups = False
me_cube_029.update()
me_cube_030 = bpy.data.meshes.new('Cube.030')
me_cube_030.from_pydata([(0.0001836, -0.3457, 1.192e-07), (0.0001836, -0.3457, 1.208), (0.0001836, 1.956, 1.192e-07), (0.0001836, 1.956, 1.208), (0.1153, -0.3457, 1.192e-07), (0.1153, -0.3457, 1.208), (0.1153, 1.956, 1.192e-07), (0.1153, 1.956, 1.208)], [], [(0, 1, 3, 2), (2, 3, 7, 6), (6, 7, 5, 4), (4, 5, 1, 0), (2, 6, 4, 0), (7, 3, 1, 5)])
_uv = me_cube_030.uv_layers.new(name='UVMap')
_uv.uv.foreach_set('vector', [9.998e-05, 0.9999, 9.998e-05, 9.998e-05, 0.9999, 9.998e-05, 0.9999, 0.9999, 9.998e-05, 0.9999, 9.998e-05, 9.998e-05, 0.9999, 9.998e-05, 0.9999, 0.9999, 0.9999, 9.998e-05, 0.9999, 0.9999, 9.998e-05, 0.9999, 9.998e-05, 9.998e-05, 0.9999, 9.998e-05, 0.9999, 0.9999, 0.0001, 0.9999, 9.998e-05, 9.998e-05, 0.0001, 0.0001001, 0.9999, 9.998e-05, 0.9999, 0.9999, 9.998e-05, 0.9999, 0.9996, 0.9999, 9.998e-05, 0.9996, 0.000445, 9.998e-05, 0.9999, 0.0004451])
me_cube_030.materials.append(mat_rock)
me_cube_030.use_remesh_preserve_volume = False
me_cube_030.use_remesh_preserve_attributes = False
me_cube_030.use_mirror_vertex_groups = False
me_cube_030.update()
me_cube_031 = bpy.data.meshes.new('Cube.031')
me_cube_031.from_pydata([(0.0001836, -0.3457, 1.192e-07), (0.0001836, -0.3457, 1.208), (0.0001837, 0.2298, 1.192e-07), (0.0001837, 0.2298, 1.208), (0.1153, -0.3457, 1.192e-07), (0.1153, -0.3457, 1.208), (0.1153, 0.2298, 1.192e-07), (0.1153, 0.2298, 1.208)], [], [(0, 1, 3, 2), (2, 3, 7, 6), (6, 7, 5, 4), (4, 5, 1, 0), (2, 6, 4, 0), (7, 3, 1, 5)])
_uv = me_cube_031.uv_layers.new(name='UVMap')
_uv.uv.foreach_set('vector', [9.998e-05, 0.9999, 9.998e-05, 9.998e-05, 0.9999, 9.998e-05, 0.9999, 0.9999, 9.998e-05, 0.9999, 9.998e-05, 9.998e-05, 0.9999, 9.998e-05, 0.9999, 0.9999, 0.9999, 9.998e-05, 0.9999, 0.9999, 9.998e-05, 0.9999, 9.998e-05, 9.998e-05, 0.9999, 9.998e-05, 0.9999, 0.9999, 0.0001, 0.9999, 9.998e-05, 9.998e-05, 0.0001, 0.0001001, 0.9999, 9.998e-05, 0.9999, 0.9999, 9.998e-05, 0.9999, 0.9996, 0.9999, 9.998e-05, 0.9996, 0.000445, 9.998e-05, 0.9999, 0.0004451])
me_cube_031.materials.append(mat_rock)
me_cube_031.use_remesh_preserve_volume = False
me_cube_031.use_remesh_preserve_attributes = False
me_cube_031.use_mirror_vertex_groups = False
me_cube_031.update()
me_cube_032 = bpy.data.meshes.new('Cube.032')
me_cube_032.from_pydata([(0.0001836, -0.2306, 1.192e-07), (0.0001836, -0.2306, 1.208), (0.0001837, 0.2298, 1.192e-07), (0.0001837, 0.2298, 1.208), (0.1153, -0.2306, 1.192e-07), (0.1153, -0.2306, 1.208), (0.1153, 0.2298, 1.192e-07), (0.1153, 0.2298, 1.208)], [], [(0, 1, 3, 2), (2, 3, 7, 6), (6, 7, 5, 4), (4, 5, 1, 0), (2, 6, 4, 0), (7, 3, 1, 5)])
_uv = me_cube_032.uv_layers.new(name='UVMap')
_uv.uv.foreach_set('vector', [9.998e-05, 0.9999, 9.998e-05, 9.998e-05, 0.9999, 9.998e-05, 0.9999, 0.9999, 9.998e-05, 0.9999, 9.998e-05, 9.998e-05, 0.9999, 9.998e-05, 0.9999, 0.9999, 0.9999, 9.998e-05, 0.9999, 0.9999, 9.998e-05, 0.9999, 9.998e-05, 9.998e-05, 0.9999, 9.998e-05, 0.9999, 0.9999, 0.0001, 0.9999, 9.998e-05, 9.998e-05, 0.0001, 0.0001001, 0.9999, 9.998e-05, 0.9999, 0.9999, 9.998e-05, 0.9999, 0.9996, 0.9999, 9.998e-05, 0.9996, 0.000445, 9.998e-05, 0.9999, 0.0004451])
me_cube_032.materials.append(mat_rock)
me_cube_032.use_remesh_preserve_volume = False
me_cube_032.use_remesh_preserve_attributes = False
me_cube_032.use_mirror_vertex_groups = False
me_cube_032.update()
me_cube_033 = bpy.data.meshes.new('Cube.033')
me_cube_033.from_pydata([(0.0001836, -0.3457, 1.192e-07), (0.0001836, -0.3457, 1.208), (0.0001837, 0.2298, 1.192e-07), (0.0001837, 0.2298, 1.208), (0.1153, -0.3457, 1.192e-07), (0.1153, -0.3457, 1.208), (0.1153, 0.2298, 1.192e-07), (0.1153, 0.2298, 1.208)], [], [(0, 1, 3, 2), (2, 3, 7, 6), (6, 7, 5, 4), (4, 5, 1, 0), (2, 6, 4, 0), (7, 3, 1, 5)])
_uv = me_cube_033.uv_layers.new(name='UVMap')
_uv.uv.foreach_set('vector', [9.998e-05, 0.9999, 9.998e-05, 9.998e-05, 0.9999, 9.998e-05, 0.9999, 0.9999, 9.998e-05, 0.9999, 9.998e-05, 9.998e-05, 0.9999, 9.998e-05, 0.9999, 0.9999, 0.9999, 9.998e-05, 0.9999, 0.9999, 9.998e-05, 0.9999, 9.998e-05, 9.998e-05, 0.9999, 9.998e-05, 0.9999, 0.9999, 0.0001, 0.9999, 9.998e-05, 9.998e-05, 0.0001, 0.0001001, 0.9999, 9.998e-05, 0.9999, 0.9999, 9.998e-05, 0.9999, 0.9996, 0.9999, 9.998e-05, 0.9996, 0.000445, 9.998e-05, 0.9999, 0.0004451])
me_cube_033.materials.append(mat_rock)
me_cube_033.use_remesh_preserve_volume = False
me_cube_033.use_remesh_preserve_attributes = False
me_cube_033.use_mirror_vertex_groups = False
me_cube_033.update()
me_cube_034 = bpy.data.meshes.new('Cube.034')
me_cube_034.from_pydata([(0.0001836, -0.2306, 1.192e-07), (0.0001836, -0.2306, 1.208), (0.0001837, 0.2298, 1.192e-07), (0.0001837, 0.2298, 1.208), (0.1153, -0.2306, 1.192e-07), (0.1153, -0.2306, 1.208), (0.1153, 0.2298, 1.192e-07), (0.1153, 0.2298, 1.208)], [], [(0, 1, 3, 2), (2, 3, 7, 6), (6, 7, 5, 4), (4, 5, 1, 0), (2, 6, 4, 0), (7, 3, 1, 5)])
_uv = me_cube_034.uv_layers.new(name='UVMap')
_uv.uv.foreach_set('vector', [9.998e-05, 0.9999, 9.998e-05, 9.998e-05, 0.9999, 9.998e-05, 0.9999, 0.9999, 9.998e-05, 0.9999, 9.998e-05, 9.998e-05, 0.9999, 9.998e-05, 0.9999, 0.9999, 0.9999, 9.998e-05, 0.9999, 0.9999, 9.998e-05, 0.9999, 9.998e-05, 9.998e-05, 0.9999, 9.998e-05, 0.9999, 0.9999, 0.0001, 0.9999, 9.998e-05, 9.998e-05, 0.0001, 0.0001001, 0.9999, 9.998e-05, 0.9999, 0.9999, 9.998e-05, 0.9999, 0.9996, 0.9999, 9.998e-05, 0.9996, 0.000445, 9.998e-05, 0.9999, 0.0004451])
me_cube_034.materials.append(mat_rock)
me_cube_034.use_remesh_preserve_volume = False
me_cube_034.use_remesh_preserve_attributes = False
me_cube_034.use_mirror_vertex_groups = False
me_cube_034.update()
me_cube_035 = bpy.data.meshes.new('Cube.035')
me_cube_035.from_pydata([(0.0001836, 0.01215, 1.192e-07), (0.0001836, 0.01215, 0.3144), (0.0001837, 0.2298, 1.192e-07), (0.0001837, 0.2298, 0.3144), (0.1153, 0.01215, 1.192e-07), (0.1153, 0.01215, 0.3144), (0.1153, 0.2298, 1.192e-07), (0.1153, 0.2298, 0.3144)], [], [(0, 1, 3, 2), (2, 3, 7, 6), (6, 7, 5, 4), (4, 5, 1, 0), (2, 6, 4, 0), (7, 3, 1, 5)])
_uv = me_cube_035.uv_layers.new(name='UVMap')
_uv.uv.foreach_set('vector', [9.998e-05, 0.9999, 9.998e-05, 9.998e-05, 0.9999, 9.998e-05, 0.9999, 0.9999, 9.998e-05, 0.9999, 9.998e-05, 9.998e-05, 0.9999, 9.998e-05, 0.9999, 0.9999, 0.9999, 9.998e-05, 0.9999, 0.9999, 9.998e-05, 0.9999, 9.998e-05, 9.998e-05, 0.9999, 9.998e-05, 0.9999, 0.9999, 0.0001, 0.9999, 9.998e-05, 9.998e-05, 0.0001, 0.0001001, 0.9999, 9.998e-05, 0.9999, 0.9999, 9.998e-05, 0.9999, 0.9996, 0.9999, 9.998e-05, 0.9996, 0.000445, 9.998e-05, 0.9999, 0.0004451])
me_cube_035.materials.append(mat_rock)
me_cube_035.use_remesh_preserve_volume = False
me_cube_035.use_remesh_preserve_attributes = False
me_cube_035.use_mirror_vertex_groups = False
me_cube_035.update()

# ---- objects
ob_f_start = bpy.data.objects.new('f.start', me_cube)
ob_cube_022 = bpy.data.objects.new('Cube.022', me_cube_026)
ob_cube_021 = bpy.data.objects.new('Cube.021', me_cube_025)
ob_cube_008 = bpy.data.objects.new('Cube.008', me_cube_024)
ob_cube_007 = bpy.data.objects.new('Cube.007', me_cube_023)
ob_cube_006 = bpy.data.objects.new('Cube.006', me_cube_022)
ob_cube_020 = bpy.data.objects.new('Cube.020', me_cube_021)
ob_cube_019 = bpy.data.objects.new('Cube.019', me_cube_019)
ob_cube_018 = bpy.data.objects.new('Cube.018', me_cube_018)
ob_cube_017 = bpy.data.objects.new('Cube.017', me_cube_017)
ob_cube_016 = bpy.data.objects.new('Cube.016', me_cube_016)
ob_cube_015 = bpy.data.objects.new('Cube.015', me_cube_015)
ob_cube_014 = bpy.data.objects.new('Cube.014', me_cube_014)
ob_cube_013 = bpy.data.objects.new('Cube.013', me_cube_013)
ob_cube_012 = bpy.data.objects.new('Cube.012', me_cube_012)
ob_cube_011 = bpy.data.objects.new('Cube.011', me_cube_011)
ob_cube_010 = bpy.data.objects.new('Cube.010', me_cube_009)
ob_point_000 = bpy.data.objects.new('Point.000', light_point_000)
ob_cube_009 = bpy.data.objects.new('Cube.009', me_cube_010)
ob_cube_005 = bpy.data.objects.new('Cube.005', me_cube_005)
ob_cube_004 = bpy.data.objects.new('Cube.004', me_cube_004)
ob_cube_003 = bpy.data.objects.new('Cube.003', me_cube_003)
ob_cube_002 = bpy.data.objects.new('Cube.002', me_cube_002)
ob_cube_001 = bpy.data.objects.new('Cube.001', me_cube_001)
ob_cube_000 = bpy.data.objects.new('Cube.000', me_cube_000)
ob_cube_081 = bpy.data.objects.new('Cube.081', me_cube_050)
ob_point_008 = bpy.data.objects.new('Point.008', light_point_008)
ob_cube_023 = bpy.data.objects.new('Cube.023', me_cube_006)
ob_cube_024 = bpy.data.objects.new('Cube.024', me_cube_007)
ob_cube_025 = bpy.data.objects.new('Cube.025', me_cube_008)
ob_cube_026 = bpy.data.objects.new('Cube.026', me_cube_020)
ob_cube_027 = bpy.data.objects.new('Cube.027', me_cube_027)
ob_cube_028 = bpy.data.objects.new('Cube.028', me_cube_028)
ob_cube_029 = bpy.data.objects.new('Cube.029', me_cube_029)
ob_cube_030 = bpy.data.objects.new('Cube.030', me_cube_030)
ob_cube_031 = bpy.data.objects.new('Cube.031', me_cube_031)
ob_cube_032 = bpy.data.objects.new('Cube.032', me_cube_032)
ob_cube_033 = bpy.data.objects.new('Cube.033', me_cube_033)
ob_cube_034 = bpy.data.objects.new('Cube.034', me_cube_034)
ob_point_001 = bpy.data.objects.new('Point.001', light_point_001)
ob_cube_035 = bpy.data.objects.new('Cube.035', me_cube_035)

# ---- transforms, parenting, visibility, modifiers, constraints
ob_f_start.location = (4.678, -0.9572, 1.346)
ob_f_start.scale = (0.1896, 0.1896, 0.1896)
ob_f_start.lineart.crease_threshold = 0.0
ob_cube_022.location = (-1.998, -5.004, 1.5)
ob_cube_022.scale = (8.689, 8.689, 2.483)
ob_cube_022.lineart.crease_threshold = 0.0
ob_cube_021.location = (2.002, 4.996, 1.5)
ob_cube_021.scale = (8.689, 8.689, 2.483)
ob_cube_021.lineart.crease_threshold = 0.0
ob_cube_008.location = (4.002, 12.0, 1.5)
ob_cube_008.scale = (8.689, 8.689, 2.483)
ob_cube_008.lineart.crease_threshold = 0.0
ob_cube_007.location = (-1.998, 8.996, 1.5)
ob_cube_007.scale = (8.689, 8.689, 2.483)
ob_cube_007.lineart.crease_threshold = 0.0
ob_cube_006.location = (-6.0, -18.0, 6.0)
ob_cube_006.rotation_euler = (-0.0, 1.571, 0.0)
ob_cube_006.scale = (8.689, 8.689, 2.483)
ob_cube_006.lineart.crease_threshold = 0.0
ob_cube_020.location = (1.0, -18.0, 5.0)
ob_cube_020.rotation_euler = (-0.0, 1.571, 0.0)
ob_cube_020.scale = (8.689, 8.689, 2.483)
ob_cube_020.lineart.crease_threshold = 0.0
ob_cube_019.location = (1.0, -7.0, 5.0)
ob_cube_019.rotation_euler = (-0.0, 1.571, 0.0)
ob_cube_019.scale = (8.689, 8.689, 2.483)
ob_cube_019.lineart.crease_threshold = 0.0
ob_cube_018.location = (-3.0, 14.0, 0.0)
ob_cube_018.rotation_euler = (0.0, -0.0, 9.425)
ob_cube_018.scale = (8.689, 8.689, 2.483)
ob_cube_018.lineart.crease_threshold = 0.0
ob_cube_017.location = (-4.0, -6.0, 0.0)
ob_cube_017.rotation_euler = (0.0, -0.0, 4.712)
ob_cube_017.scale = (8.689, 8.689, 2.483)
ob_cube_017.lineart.crease_threshold = 0.0
ob_cube_016.location = (16.0, -24.0, 0.0)
ob_cube_016.scale = (8.689, 8.689, 2.483)
ob_cube_016.lineart.crease_threshold = 0.0
ob_cube_015.location = (7.002, 19.0, 1.5)
ob_cube_015.scale = (8.689, 8.689, 2.483)
ob_cube_015.lineart.crease_threshold = 0.0
ob_cube_014.location = (14.93, 18.97, 0.7536)
ob_cube_014.rotation_euler = (0.0, -0.0, -0.8239)
ob_cube_014.scale = (4.345, 4.345, 1.241)
ob_cube_014.lineart.crease_threshold = 0.0
ob_cube_013.location = (12.0, 17.0, 4.0)
ob_cube_013.rotation_euler = (-1.571, 1.571, 0.0)
ob_cube_013.scale = (8.689, 8.689, 2.483)
ob_cube_013.lineart.crease_threshold = 0.0
ob_cube_012.location = (13.0, -9.537e-07, 4.0)
ob_cube_012.rotation_euler = (-0.0, 1.571, 0.0)
ob_cube_012.scale = (8.689, 8.689, 2.483)
ob_cube_012.lineart.crease_threshold = 0.0
ob_cube_011.location = (11.0, 19.0, 1.5)
ob_cube_011.scale = (8.689, 8.689, 2.483)
ob_cube_011.lineart.crease_threshold = 0.0
ob_cube_010.location = (7.002, 14.0, 1.5)
ob_cube_010.scale = (8.689, 8.689, 2.483)
ob_cube_010.lineart.crease_threshold = 0.0
ob_point_000.location = (0.3976, 14.87, 1.185)
ob_point_000.scale = (0.5, 0.5, 1.0)
ob_point_000.lineart.crease_threshold = 0.0
ob_cube_009.location = (17.0, 20.0, 0.0)
ob_cube_009.rotation_euler = (0.0, -0.0, 1.571)
ob_cube_009.scale = (8.689, 8.689, 2.483)
ob_cube_009.lineart.crease_threshold = 0.0
ob_cube_005.location = (16.0, -9.537e-07, 0.0)
ob_cube_005.scale = (8.689, 8.689, 2.483)
ob_cube_005.lineart.crease_threshold = 0.0
ob_cube_004.location = (8.002, 3.496, 4.0)
ob_cube_004.rotation_euler = (0.0, -0.0, 1.571)
ob_cube_004.scale = (8.689, 8.689, 2.483)
ob_cube_004.lineart.crease_threshold = 0.0
ob_cube_003.location = (8.002, 8.996, 0.5)
ob_cube_003.rotation_euler = (0.0, -0.0, 1.571)
ob_cube_003.scale = (8.689, 8.689, 2.483)
ob_cube_003.lineart.crease_threshold = 0.0
ob_cube_002.location = (1.002, 7.996, 0.5)
ob_cube_002.scale = (8.689, 8.689, 2.483)
ob_cube_002.lineart.crease_threshold = 0.0
ob_cube_001.location = (13.0, 11.0, 1.5)
ob_cube_001.scale = (8.689, 8.689, 2.483)
ob_cube_001.lineart.crease_threshold = 0.0
ob_cube_000.location = (8.002, 7.996, 0.5)
ob_cube_000.scale = (8.689, 8.689, 2.483)
ob_cube_000.lineart.crease_threshold = 0.0
ob_cube_081.location = (2.002, 1.996, 1.0)
ob_cube_081.scale = (8.689, 8.689, 2.483)
ob_cube_081.lineart.crease_threshold = 0.0
ob_point_008.location = (16.5, -1.894, 1.338)
ob_point_008.scale = (0.5, 0.5, 1.0)
ob_point_008.lineart.crease_threshold = 0.0
ob_cube_023.location = (22.0, 1.996, 1.0)
ob_cube_023.scale = (8.689, 8.689, 2.483)
ob_cube_023.lineart.crease_threshold = 0.0
ob_cube_024.location = (37.0, 20.0, 0.0)
ob_cube_024.rotation_euler = (0.0, -0.0, 1.571)
ob_cube_024.scale = (8.689, 8.689, 2.483)
ob_cube_024.lineart.crease_threshold = 0.0
ob_cube_025.location = (16.0, -6.0, 0.0)
ob_cube_025.rotation_euler = (0.0, -0.0, 4.712)
ob_cube_025.scale = (8.689, 8.689, 2.483)
ob_cube_025.lineart.crease_threshold = 0.0
ob_cube_026.location = (36.0, -9.537e-07, 0.0)
ob_cube_026.scale = (8.689, 8.689, 2.483)
ob_cube_026.lineart.crease_threshold = 0.0
ob_cube_027.location = (32.0, 17.0, 4.0)
ob_cube_027.rotation_euler = (-1.571, 1.571, 0.0)
ob_cube_027.scale = (8.689, 8.689, 2.483)
ob_cube_027.lineart.crease_threshold = 0.0
ob_cube_028.location = (31.0, 17.0, 4.0)
ob_cube_028.rotation_euler = (-1.571, 1.571, 0.0)
ob_cube_028.scale = (8.689, 8.689, 2.483)
ob_cube_028.lineart.crease_threshold = 0.0
ob_cube_029.location = (20.0, -9.537e-07, 0.0)
ob_cube_029.scale = (8.689, 8.689, 2.483)
ob_cube_029.lineart.crease_threshold = 0.0
ob_cube_030.location = (32.0, -9.537e-07, 0.0)
ob_cube_030.scale = (8.689, 8.689, 2.483)
ob_cube_030.lineart.crease_threshold = 0.0
ob_cube_031.location = (24.0, -2.0, 0.0)
ob_cube_031.rotation_euler = (0.0, -0.0, -1.571)
ob_cube_031.scale = (8.689, 8.689, 2.483)
ob_cube_031.lineart.crease_threshold = 0.0
ob_cube_032.location = (30.0, -2.0, 0.0)
ob_cube_032.rotation_euler = (0.0, -0.0, -1.571)
ob_cube_032.scale = (8.689, 8.689, 2.483)
ob_cube_032.lineart.crease_threshold = 0.0
ob_cube_033.location = (29.0, 16.0, 0.0)
ob_cube_033.rotation_euler = (0.0, 0.0, -4.712)
ob_cube_033.scale = (8.689, 8.689, 2.483)
ob_cube_033.lineart.crease_threshold = 0.0
ob_cube_034.location = (23.0, 16.0, 0.0)
ob_cube_034.rotation_euler = (0.0, 0.0, -4.712)
ob_cube_034.scale = (8.689, 8.689, 2.483)
ob_cube_034.lineart.crease_threshold = 0.0
ob_point_001.location = (16.5, 7.194, 10.8)
ob_point_001.scale = (0.5, 0.5, 1.0)
ob_point_001.lineart.crease_threshold = 0.0
ob_cube_035.location = (28.75, 6.855, 0.0)
ob_cube_035.rotation_euler = (0.0, 0.0, -4.712)
ob_cube_035.scale = (17.4, 17.4, 2.483)
ob_cube_035.lineart.crease_threshold = 0.0

# ---- collection membership
scene.collection.objects.link(ob_f_start)
col_collection_1.objects.link(ob_cube_022)
col_collection_1.objects.link(ob_cube_021)
col_collection_1.objects.link(ob_cube_008)
col_collection_1.objects.link(ob_cube_007)
col_collection_1.objects.link(ob_cube_006)
col_collection_1.objects.link(ob_cube_020)
col_collection_1.objects.link(ob_cube_019)
col_collection_1.objects.link(ob_cube_018)
col_collection_1.objects.link(ob_cube_017)
col_collection_1.objects.link(ob_cube_016)
col_collection_1.objects.link(ob_cube_015)
col_collection_1.objects.link(ob_cube_014)
col_collection_1.objects.link(ob_cube_013)
col_collection_1.objects.link(ob_cube_012)
col_collection_1.objects.link(ob_cube_011)
col_collection_1.objects.link(ob_cube_010)
col_collection_1.objects.link(ob_point_000)
col_collection_1.objects.link(ob_cube_009)
col_collection_1.objects.link(ob_cube_005)
col_collection_1.objects.link(ob_cube_004)
col_collection_1.objects.link(ob_cube_003)
col_collection_1.objects.link(ob_cube_002)
col_collection_1.objects.link(ob_cube_001)
col_collection_1.objects.link(ob_cube_000)
col_collection_1.objects.link(ob_cube_081)
col_collection_1.objects.link(ob_point_008)
col_collection_1.objects.link(ob_cube_023)
col_collection_1.objects.link(ob_cube_024)
col_collection_1.objects.link(ob_cube_025)
col_collection_1.objects.link(ob_cube_026)
col_collection_1.objects.link(ob_cube_027)
col_collection_1.objects.link(ob_cube_028)
col_collection_1.objects.link(ob_cube_029)
col_collection_1.objects.link(ob_cube_030)
col_collection_1.objects.link(ob_cube_031)
col_collection_1.objects.link(ob_cube_032)
col_collection_1.objects.link(ob_cube_033)
col_collection_1.objects.link(ob_cube_034)
col_collection_1.objects.link(ob_point_001)
col_collection_1.objects.link(ob_cube_035)

# ---- scene / render settings (as saved in the file)
scene.frame_start = 1; scene.frame_end = 250; scene.frame_set(165)
scene.render.engine = 'BLENDER_EEVEE_NEXT'
scene.render.resolution_percentage = 50
scene.render.dither_intensity = 0.0
scene.cycles.use_denoising = False
scene.cycles.samples = 128
scene.cycles.sampling_pattern = 'TABULATED_SOBOL'
scene.cycles.use_adaptive_sampling = False
scene.cycles.use_light_tree = False
scene.cycles.blur_glossy = 0.0
scene.cycles.sample_clamp_indirect = 0.0
scene.view_settings.view_transform = 'Standard'
bpy.context.view_layer.update()

# ---- added for rendering (the .blend has no active camera): camera
cam_auto = bpy.data.cameras.new('AutoCamera')
cam_auto.lens = 50.0
cam_auto.sensor_width = 36.0
cam_auto.clip_end = 1000.0
ob_auto_camera = bpy.data.objects.new('AutoCamera', cam_auto)
scene.collection.objects.link(ob_auto_camera)
ob_auto_camera.location = (62.8984, -48.6791, 39.618)
ob_auto_camera.rotation_euler = (1.09748, -7.21219e-08, 0.694738)
scene.camera = ob_auto_camera
bpy.context.view_layer.update()
